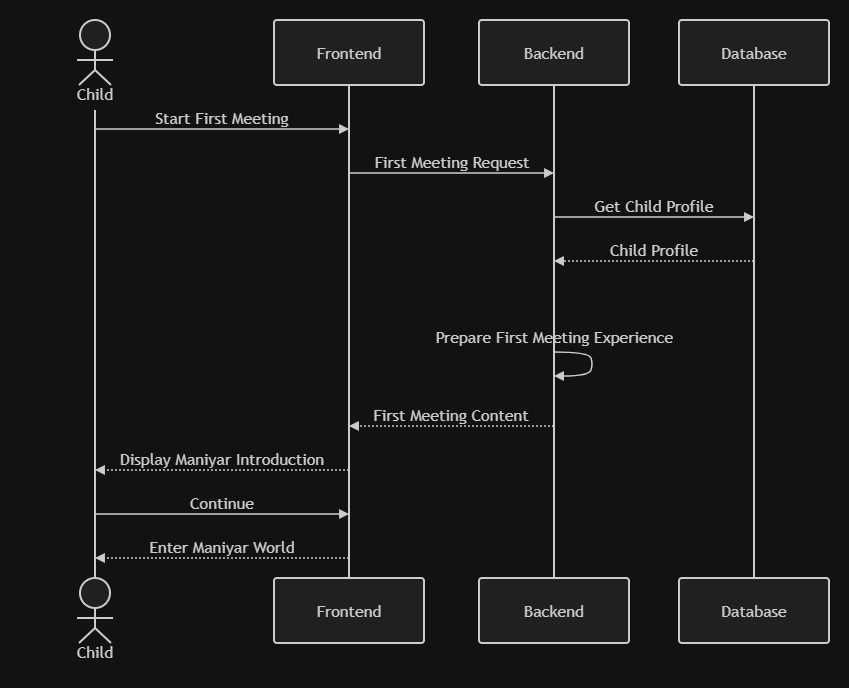

The diagram above was exported from draw.io. Its source (the exported page's mxGraphModel, read from the mxfile embedded in the PNG):
<mxGraphModel dx="934" dy="507" grid="1" gridSize="10" guides="1" tooltips="1" connect="1" arrows="1" fold="1" page="1" pageScale="1" pageWidth="850" pageHeight="1100" math="0" shadow="0">
  <root>
    <mxCell id="0" />
    <mxCell id="1" parent="0" />
    <UserObject label="" mermaidData="{&#10;  &quot;data&quot;: &quot;sequenceDiagram\n    actor Child\n    participant Frontend\n    participant Backend\n    participant Database\n\n    Child-&gt;&gt;Frontend: Start First Meeting\n    Frontend-&gt;&gt;Backend: First Meeting Request\n\n    Backend-&gt;&gt;Database: Get Child Profile\n    Database--&gt;&gt;Backend: Child Profile\n\n    Backend-&gt;&gt;Backend: Prepare First Meeting Experience\n\n    Backend--&gt;&gt;Frontend: First Meeting Content\n    Frontend--&gt;&gt;Child: Display Maniyar Introduction\n\n    Child-&gt;&gt;Frontend: Continue\n    Frontend--&gt;&gt;Child: Enter Maniyar World&quot;,&#10;  &quot;config&quot;: null&#10;}" id="eHnUvYmEbS5brTly4HoZ-18">
      <mxCell connectable="0" parent="1" style="group;transparentBounds=1;editIcon=1;lockedGroup=0;groupPadding=20;" vertex="1">
        <mxGeometry as="geometry" />
      </mxCell>
    </UserObject>
    <UserObject label="Child" mermaidId="n:Child" mermaidBaseStyle="html=1;shape=umlLifeline;perimeter=lifelinePerimeter;whiteSpace=wrap;container=1;dropTarget=0;collapsible=0;recursiveResize=0;outlineConnect=0;portConstraint=eastwest;newEdgeStyle={&quot;edgeStyle&quot;:&quot;elbowEdgeStyle&quot;,&quot;elbow&quot;:&quot;vertical&quot;,&quot;curved&quot;:0,&quot;rounded&quot;:0};lifelineDashed=0;strokeWidth=2;rounded=1;absoluteArcSize=1;arcSize=6;lifelineColor=light-dark(#9370DB,#cccccc);participant=seqActorStick;verticalAlign=bottom;align=center;spacingBottom=4;size=90;fillColor=light-dark(#ECECFF,#1f2020);strokeColor=light-dark(#9370DB,#cccccc);fontColor=light-dark(#333333,#cccccc);fontFamily=Trebuchet MS,Verdana,Arial,sans-serif;fontSize=16;" mermaidBaseValue="Child" id="eHnUvYmEbS5brTly4HoZ-19">
      <mxCell parent="eHnUvYmEbS5brTly4HoZ-18" style="html=1;shape=umlLifeline;perimeter=lifelinePerimeter;whiteSpace=wrap;container=1;dropTarget=0;collapsible=0;recursiveResize=0;outlineConnect=0;portConstraint=eastwest;newEdgeStyle={&quot;edgeStyle&quot;:&quot;elbowEdgeStyle&quot;,&quot;elbow&quot;:&quot;vertical&quot;,&quot;curved&quot;:0,&quot;rounded&quot;:0};lifelineDashed=0;strokeWidth=2;rounded=1;absoluteArcSize=1;arcSize=6;lifelineColor=light-dark(#9370DB,#cccccc);participant=seqActorStick;verticalAlign=bottom;align=center;spacingBottom=4;size=90;fillColor=light-dark(#ECECFF,#1f2020);strokeColor=light-dark(#9370DB,#cccccc);fontColor=light-dark(#333333,#cccccc);fontFamily=Trebuchet MS,Verdana,Arial,sans-serif;fontSize=16;" vertex="1">
        <mxGeometry height="558" width="150" x="40" y="260" as="geometry" />
      </mxCell>
    </UserObject>
    <mxCell id="eHnUvYmEbS5brTly4HoZ-20" parent="eHnUvYmEbS5brTly4HoZ-18" style="html=1;shape=umlLifeline;perimeter=lifelinePerimeter;whiteSpace=wrap;container=1;dropTarget=0;collapsible=0;recursiveResize=0;outlineConnect=0;portConstraint=eastwest;lifelineDashed=0;strokeWidth=2;rounded=1;absoluteArcSize=1;arcSize=6;lifelineColor=light-dark(#9370DB,#cccccc);size=90;participant=seqActorStick;verticalAlign=bottom;align=center;spacingBottom=4;fillColor=light-dark(#ECECFF,#1f2020);strokeColor=light-dark(#9370DB,#cccccc);fontColor=light-dark(#333333,#cccccc);fontFamily=Trebuchet MS,Verdana,Arial,sans-serif;fontSize=16;" value="Child" vertex="1">
      <mxGeometry height="90" width="150" x="40" y="818" as="geometry" />
    </mxCell>
    <UserObject label="Frontend" mermaidId="n:Frontend" mermaidBaseStyle="html=1;shape=umlLifeline;perimeter=lifelinePerimeter;whiteSpace=wrap;container=1;dropTarget=0;collapsible=0;recursiveResize=0;outlineConnect=0;portConstraint=eastwest;newEdgeStyle={&quot;edgeStyle&quot;:&quot;elbowEdgeStyle&quot;,&quot;elbow&quot;:&quot;vertical&quot;,&quot;curved&quot;:0,&quot;rounded&quot;:0};lifelineDashed=0;strokeWidth=2;rounded=1;absoluteArcSize=1;arcSize=6;lifelineColor=light-dark(#9370DB,#cccccc);size=65;fillColor=light-dark(#ECECFF,#1f2020);strokeColor=light-dark(#9370DB,#cccccc);fontColor=light-dark(#333333,#cccccc);fontFamily=Trebuchet MS,Verdana,Arial,sans-serif;fontSize=16;" mermaidBaseValue="Frontend" id="eHnUvYmEbS5brTly4HoZ-21">
      <mxCell parent="eHnUvYmEbS5brTly4HoZ-18" style="html=1;shape=umlLifeline;perimeter=lifelinePerimeter;whiteSpace=wrap;container=1;dropTarget=0;collapsible=0;recursiveResize=0;outlineConnect=0;portConstraint=eastwest;newEdgeStyle={&quot;edgeStyle&quot;:&quot;elbowEdgeStyle&quot;,&quot;elbow&quot;:&quot;vertical&quot;,&quot;curved&quot;:0,&quot;rounded&quot;:0};lifelineDashed=0;strokeWidth=2;rounded=1;absoluteArcSize=1;arcSize=6;lifelineColor=light-dark(#9370DB,#cccccc);size=65;fillColor=light-dark(#ECECFF,#1f2020);strokeColor=light-dark(#9370DB,#cccccc);fontColor=light-dark(#333333,#cccccc);fontFamily=Trebuchet MS,Verdana,Arial,sans-serif;fontSize=16;" vertex="1">
        <mxGeometry height="558" width="150" x="294" y="260" as="geometry" />
      </mxCell>
    </UserObject>
    <mxCell id="eHnUvYmEbS5brTly4HoZ-22" parent="eHnUvYmEbS5brTly4HoZ-18" style="html=1;rounded=1;absoluteArcSize=1;arcSize=6;verticalAlign=middle;align=center;strokeWidth=2;whiteSpace=wrap;fillColor=light-dark(#ECECFF,#1f2020);strokeColor=light-dark(#9370DB,#cccccc);fontColor=light-dark(#333333,#cccccc);fontFamily=Trebuchet MS,Verdana,Arial,sans-serif;fontSize=16;" value="Frontend" vertex="1">
      <mxGeometry height="65" width="150" x="294" y="818" as="geometry" />
    </mxCell>
    <UserObject label="Backend" mermaidId="n:Backend" mermaidBaseStyle="html=1;shape=umlLifeline;perimeter=lifelinePerimeter;whiteSpace=wrap;container=1;dropTarget=0;collapsible=0;recursiveResize=0;outlineConnect=0;portConstraint=eastwest;newEdgeStyle={&quot;edgeStyle&quot;:&quot;elbowEdgeStyle&quot;,&quot;elbow&quot;:&quot;vertical&quot;,&quot;curved&quot;:0,&quot;rounded&quot;:0};lifelineDashed=0;strokeWidth=2;rounded=1;absoluteArcSize=1;arcSize=6;lifelineColor=light-dark(#9370DB,#cccccc);size=65;fillColor=light-dark(#ECECFF,#1f2020);strokeColor=light-dark(#9370DB,#cccccc);fontColor=light-dark(#333333,#cccccc);fontFamily=Trebuchet MS,Verdana,Arial,sans-serif;fontSize=16;" mermaidBaseValue="Backend" id="eHnUvYmEbS5brTly4HoZ-23">
      <mxCell parent="eHnUvYmEbS5brTly4HoZ-18" style="html=1;shape=umlLifeline;perimeter=lifelinePerimeter;whiteSpace=wrap;container=1;dropTarget=0;collapsible=0;recursiveResize=0;outlineConnect=0;portConstraint=eastwest;newEdgeStyle={&quot;edgeStyle&quot;:&quot;elbowEdgeStyle&quot;,&quot;elbow&quot;:&quot;vertical&quot;,&quot;curved&quot;:0,&quot;rounded&quot;:0};lifelineDashed=0;strokeWidth=2;rounded=1;absoluteArcSize=1;arcSize=6;lifelineColor=light-dark(#9370DB,#cccccc);size=65;fillColor=light-dark(#ECECFF,#1f2020);strokeColor=light-dark(#9370DB,#cccccc);fontColor=light-dark(#333333,#cccccc);fontFamily=Trebuchet MS,Verdana,Arial,sans-serif;fontSize=16;" vertex="1">
        <mxGeometry height="558" width="150" x="499" y="260" as="geometry" />
      </mxCell>
    </UserObject>
    <mxCell id="eHnUvYmEbS5brTly4HoZ-24" parent="eHnUvYmEbS5brTly4HoZ-18" style="html=1;rounded=1;absoluteArcSize=1;arcSize=6;verticalAlign=middle;align=center;strokeWidth=2;whiteSpace=wrap;fillColor=light-dark(#ECECFF,#1f2020);strokeColor=light-dark(#9370DB,#cccccc);fontColor=light-dark(#333333,#cccccc);fontFamily=Trebuchet MS,Verdana,Arial,sans-serif;fontSize=16;" value="Backend" vertex="1">
      <mxGeometry height="65" width="150" x="499" y="818" as="geometry" />
    </mxCell>
    <UserObject label="Database" mermaidId="n:Database" mermaidBaseStyle="html=1;shape=umlLifeline;perimeter=lifelinePerimeter;whiteSpace=wrap;container=1;dropTarget=0;collapsible=0;recursiveResize=0;outlineConnect=0;portConstraint=eastwest;newEdgeStyle={&quot;edgeStyle&quot;:&quot;elbowEdgeStyle&quot;,&quot;elbow&quot;:&quot;vertical&quot;,&quot;curved&quot;:0,&quot;rounded&quot;:0};lifelineDashed=0;strokeWidth=2;rounded=1;absoluteArcSize=1;arcSize=6;lifelineColor=light-dark(#9370DB,#cccccc);size=65;fillColor=light-dark(#ECECFF,#1f2020);strokeColor=light-dark(#9370DB,#cccccc);fontColor=light-dark(#333333,#cccccc);fontFamily=Trebuchet MS,Verdana,Arial,sans-serif;fontSize=16;" mermaidBaseValue="Database" id="eHnUvYmEbS5brTly4HoZ-25">
      <mxCell parent="eHnUvYmEbS5brTly4HoZ-18" style="html=1;shape=umlLifeline;perimeter=lifelinePerimeter;whiteSpace=wrap;container=1;dropTarget=0;collapsible=0;recursiveResize=0;outlineConnect=0;portConstraint=eastwest;newEdgeStyle={&quot;edgeStyle&quot;:&quot;elbowEdgeStyle&quot;,&quot;elbow&quot;:&quot;vertical&quot;,&quot;curved&quot;:0,&quot;rounded&quot;:0};lifelineDashed=0;strokeWidth=2;rounded=1;absoluteArcSize=1;arcSize=6;lifelineColor=light-dark(#9370DB,#cccccc);size=65;fillColor=light-dark(#ECECFF,#1f2020);strokeColor=light-dark(#9370DB,#cccccc);fontColor=light-dark(#333333,#cccccc);fontFamily=Trebuchet MS,Verdana,Arial,sans-serif;fontSize=16;" vertex="1">
        <mxGeometry height="558" width="150" x="699" y="260" as="geometry" />
      </mxCell>
    </UserObject>
    <mxCell id="eHnUvYmEbS5brTly4HoZ-26" parent="eHnUvYmEbS5brTly4HoZ-18" style="html=1;rounded=1;absoluteArcSize=1;arcSize=6;verticalAlign=middle;align=center;strokeWidth=2;whiteSpace=wrap;fillColor=light-dark(#ECECFF,#1f2020);strokeColor=light-dark(#9370DB,#cccccc);fontColor=light-dark(#333333,#cccccc);fontFamily=Trebuchet MS,Verdana,Arial,sans-serif;fontSize=16;" value="Database" vertex="1">
      <mxGeometry height="65" width="150" x="699" y="818" as="geometry" />
    </mxCell>
    <UserObject label="Start First Meeting" mermaidId="e:Child-&gt;Frontend#0" mermaidBaseStyle="endArrow=block;verticalAlign=bottom;edgeStyle=elbowEdgeStyle;elbow=vertical;curved=0;rounded=0;fontSize=16;labelBackgroundColor=none;strokeWidth=1.5;strokeColor=light-dark(#333333,#cccccc);fontColor=light-dark(#333333,#cccccc);fontFamily=Trebuchet MS,Verdana,Arial,sans-serif;" mermaidBaseValue="Start First Meeting" id="eHnUvYmEbS5brTly4HoZ-27">
      <mxCell edge="1" parent="eHnUvYmEbS5brTly4HoZ-18" style="endArrow=block;verticalAlign=bottom;edgeStyle=elbowEdgeStyle;elbow=vertical;curved=0;rounded=0;fontSize=16;labelBackgroundColor=none;strokeWidth=1.5;strokeColor=light-dark(#333333,#cccccc);fontColor=light-dark(#333333,#cccccc);fontFamily=Trebuchet MS,Verdana,Arial,sans-serif;">
        <mxGeometry relative="1" as="geometry">
          <Array as="points">
            <mxPoint x="242" y="369" />
          </Array>
          <mxPoint x="115" y="369" as="sourcePoint" />
          <mxPoint x="369" y="369" as="targetPoint" />
        </mxGeometry>
      </mxCell>
    </UserObject>
    <UserObject label="First Meeting Request" mermaidId="e:Frontend-&gt;Backend#0" mermaidBaseStyle="endArrow=block;verticalAlign=bottom;edgeStyle=elbowEdgeStyle;elbow=vertical;curved=0;rounded=0;fontSize=16;labelBackgroundColor=none;strokeWidth=1.5;strokeColor=light-dark(#333333,#cccccc);fontColor=light-dark(#333333,#cccccc);fontFamily=Trebuchet MS,Verdana,Arial,sans-serif;" mermaidBaseValue="First Meeting Request" id="eHnUvYmEbS5brTly4HoZ-28">
      <mxCell edge="1" parent="eHnUvYmEbS5brTly4HoZ-18" style="endArrow=block;verticalAlign=bottom;edgeStyle=elbowEdgeStyle;elbow=vertical;curved=0;rounded=0;fontSize=16;labelBackgroundColor=none;strokeWidth=1.5;strokeColor=light-dark(#333333,#cccccc);fontColor=light-dark(#333333,#cccccc);fontFamily=Trebuchet MS,Verdana,Arial,sans-serif;">
        <mxGeometry relative="1" as="geometry">
          <Array as="points">
            <mxPoint x="472" y="413" />
          </Array>
          <mxPoint x="369" y="413" as="sourcePoint" />
          <mxPoint x="574" y="413" as="targetPoint" />
        </mxGeometry>
      </mxCell>
    </UserObject>
    <UserObject label="Get Child Profile" mermaidId="e:Backend-&gt;Database#0" mermaidBaseStyle="endArrow=block;verticalAlign=bottom;edgeStyle=elbowEdgeStyle;elbow=vertical;curved=0;rounded=0;fontSize=16;labelBackgroundColor=none;strokeWidth=1.5;strokeColor=light-dark(#333333,#cccccc);fontColor=light-dark(#333333,#cccccc);fontFamily=Trebuchet MS,Verdana,Arial,sans-serif;" mermaidBaseValue="Get Child Profile" id="eHnUvYmEbS5brTly4HoZ-29">
      <mxCell edge="1" parent="eHnUvYmEbS5brTly4HoZ-18" style="endArrow=block;verticalAlign=bottom;edgeStyle=elbowEdgeStyle;elbow=vertical;curved=0;rounded=0;fontSize=16;labelBackgroundColor=none;strokeWidth=1.5;strokeColor=light-dark(#333333,#cccccc);fontColor=light-dark(#333333,#cccccc);fontFamily=Trebuchet MS,Verdana,Arial,sans-serif;">
        <mxGeometry relative="1" as="geometry">
          <Array as="points">
            <mxPoint x="674" y="457" />
          </Array>
          <mxPoint x="574" y="457" as="sourcePoint" />
          <mxPoint x="774" y="457" as="targetPoint" />
        </mxGeometry>
      </mxCell>
    </UserObject>
    <UserObject label="Child Profile" mermaidId="e:Database-&gt;Backend#0" mermaidBaseStyle="dashed=1;fixDash=1;dashPattern=2 2;endArrow=block;verticalAlign=bottom;edgeStyle=elbowEdgeStyle;elbow=vertical;curved=0;rounded=0;fontSize=16;labelBackgroundColor=none;strokeWidth=1.5;strokeColor=light-dark(#333333,#cccccc);fontColor=light-dark(#333333,#cccccc);fontFamily=Trebuchet MS,Verdana,Arial,sans-serif;" mermaidBaseValue="Child Profile" id="eHnUvYmEbS5brTly4HoZ-30">
      <mxCell edge="1" parent="eHnUvYmEbS5brTly4HoZ-18" style="dashed=1;fixDash=1;dashPattern=2 2;endArrow=block;verticalAlign=bottom;edgeStyle=elbowEdgeStyle;elbow=vertical;curved=0;rounded=0;fontSize=16;labelBackgroundColor=none;strokeWidth=1.5;strokeColor=light-dark(#333333,#cccccc);fontColor=light-dark(#333333,#cccccc);fontFamily=Trebuchet MS,Verdana,Arial,sans-serif;">
        <mxGeometry relative="1" as="geometry">
          <Array as="points">
            <mxPoint x="674" y="501" />
          </Array>
          <mxPoint x="774" y="501" as="sourcePoint" />
          <mxPoint x="574" y="501" as="targetPoint" />
        </mxGeometry>
      </mxCell>
    </UserObject>
    <UserObject label="" mermaidId="e:Backend-&gt;Backend#0" mermaidBaseStyle="edgeStyle=none;curved=1;endArrow=block;verticalAlign=bottom;align=center;fontSize=16;labelBackgroundColor=none;strokeWidth=1.5;strokeColor=light-dark(#333333,#cccccc);fontColor=light-dark(#333333,#cccccc);fontFamily=Trebuchet MS,Verdana,Arial,sans-serif;" mermaidBaseValue="" id="eHnUvYmEbS5brTly4HoZ-31">
      <mxCell edge="1" parent="eHnUvYmEbS5brTly4HoZ-18" style="edgeStyle=none;curved=1;endArrow=block;verticalAlign=bottom;align=center;fontSize=16;labelBackgroundColor=none;strokeWidth=1.5;strokeColor=light-dark(#333333,#cccccc);fontColor=light-dark(#333333,#cccccc);fontFamily=Trebuchet MS,Verdana,Arial,sans-serif;rounded=0;">
        <mxGeometry relative="1" as="geometry">
          <Array as="points">
            <mxPoint x="609" y="592" />
            <mxPoint x="613" y="604" />
            <mxPoint x="609" y="616" />
          </Array>
          <mxPoint x="574" y="592" as="sourcePoint" />
          <mxPoint x="574" y="616" as="targetPoint" />
        </mxGeometry>
      </mxCell>
    </UserObject>
    <mxCell id="eHnUvYmEbS5brTly4HoZ-32" parent="eHnUvYmEbS5brTly4HoZ-18" style="text;html=1;strokeColor=none;fillColor=none;align=center;verticalAlign=middle;fontFamily=Trebuchet MS,Verdana,Arial,sans-serif;fontSize=16;fontColor=light-dark(#333333,#cccccc);" value="Prepare First Meeting Experience" vertex="1">
      <mxGeometry height="18" width="200" x="474" y="568" as="geometry" />
    </mxCell>
    <UserObject label="First Meeting Content" mermaidId="e:Backend-&gt;Frontend#0" mermaidBaseStyle="dashed=1;fixDash=1;dashPattern=2 2;endArrow=block;verticalAlign=bottom;edgeStyle=elbowEdgeStyle;elbow=vertical;curved=0;rounded=0;fontSize=16;labelBackgroundColor=none;strokeWidth=1.5;strokeColor=light-dark(#333333,#cccccc);fontColor=light-dark(#333333,#cccccc);fontFamily=Trebuchet MS,Verdana,Arial,sans-serif;" mermaidBaseValue="First Meeting Content" id="eHnUvYmEbS5brTly4HoZ-33">
      <mxCell edge="1" parent="eHnUvYmEbS5brTly4HoZ-18" style="dashed=1;fixDash=1;dashPattern=2 2;endArrow=block;verticalAlign=bottom;edgeStyle=elbowEdgeStyle;elbow=vertical;curved=0;rounded=0;fontSize=16;labelBackgroundColor=none;strokeWidth=1.5;strokeColor=light-dark(#333333,#cccccc);fontColor=light-dark(#333333,#cccccc);fontFamily=Trebuchet MS,Verdana,Arial,sans-serif;">
        <mxGeometry relative="1" as="geometry">
          <Array as="points">
            <mxPoint x="472" y="666" />
          </Array>
          <mxPoint x="574" y="666" as="sourcePoint" />
          <mxPoint x="369" y="666" as="targetPoint" />
        </mxGeometry>
      </mxCell>
    </UserObject>
    <UserObject label="Display Maniyar Introduction" mermaidId="e:Frontend-&gt;Child#0" mermaidBaseStyle="dashed=1;fixDash=1;dashPattern=2 2;endArrow=block;verticalAlign=bottom;edgeStyle=elbowEdgeStyle;elbow=vertical;curved=0;rounded=0;fontSize=16;labelBackgroundColor=none;strokeWidth=1.5;strokeColor=light-dark(#333333,#cccccc);fontColor=light-dark(#333333,#cccccc);fontFamily=Trebuchet MS,Verdana,Arial,sans-serif;" mermaidBaseValue="Display Maniyar Introduction" id="eHnUvYmEbS5brTly4HoZ-34">
      <mxCell edge="1" parent="eHnUvYmEbS5brTly4HoZ-18" style="dashed=1;fixDash=1;dashPattern=2 2;endArrow=block;verticalAlign=bottom;edgeStyle=elbowEdgeStyle;elbow=vertical;curved=0;rounded=0;fontSize=16;labelBackgroundColor=none;strokeWidth=1.5;strokeColor=light-dark(#333333,#cccccc);fontColor=light-dark(#333333,#cccccc);fontFamily=Trebuchet MS,Verdana,Arial,sans-serif;">
        <mxGeometry relative="1" as="geometry">
          <Array as="points">
            <mxPoint x="242" y="710" />
          </Array>
          <mxPoint x="369" y="710" as="sourcePoint" />
          <mxPoint x="115" y="710" as="targetPoint" />
        </mxGeometry>
      </mxCell>
    </UserObject>
    <UserObject label="Continue" mermaidId="e:Child-&gt;Frontend#1" mermaidBaseStyle="endArrow=block;verticalAlign=bottom;edgeStyle=elbowEdgeStyle;elbow=vertical;curved=0;rounded=0;fontSize=16;labelBackgroundColor=none;strokeWidth=1.5;strokeColor=light-dark(#333333,#cccccc);fontColor=light-dark(#333333,#cccccc);fontFamily=Trebuchet MS,Verdana,Arial,sans-serif;" mermaidBaseValue="Continue" id="eHnUvYmEbS5brTly4HoZ-35">
      <mxCell edge="1" parent="eHnUvYmEbS5brTly4HoZ-18" style="endArrow=block;verticalAlign=bottom;edgeStyle=elbowEdgeStyle;elbow=vertical;curved=0;rounded=0;fontSize=16;labelBackgroundColor=none;strokeWidth=1.5;strokeColor=light-dark(#333333,#cccccc);fontColor=light-dark(#333333,#cccccc);fontFamily=Trebuchet MS,Verdana,Arial,sans-serif;">
        <mxGeometry relative="1" as="geometry">
          <Array as="points">
            <mxPoint x="242" y="754" />
          </Array>
          <mxPoint x="115" y="754" as="sourcePoint" />
          <mxPoint x="369" y="754" as="targetPoint" />
        </mxGeometry>
      </mxCell>
    </UserObject>
    <UserObject label="Enter Maniyar World" mermaidId="e:Frontend-&gt;Child#1" mermaidBaseStyle="dashed=1;fixDash=1;dashPattern=2 2;endArrow=block;verticalAlign=bottom;edgeStyle=elbowEdgeStyle;elbow=vertical;curved=0;rounded=0;fontSize=16;labelBackgroundColor=none;strokeWidth=1.5;strokeColor=light-dark(#333333,#cccccc);fontColor=light-dark(#333333,#cccccc);fontFamily=Trebuchet MS,Verdana,Arial,sans-serif;" mermaidBaseValue="Enter Maniyar World" id="eHnUvYmEbS5brTly4HoZ-36">
      <mxCell edge="1" parent="eHnUvYmEbS5brTly4HoZ-18" style="dashed=1;fixDash=1;dashPattern=2 2;endArrow=block;verticalAlign=bottom;edgeStyle=elbowEdgeStyle;elbow=vertical;curved=0;rounded=0;fontSize=16;labelBackgroundColor=none;strokeWidth=1.5;strokeColor=light-dark(#333333,#cccccc);fontColor=light-dark(#333333,#cccccc);fontFamily=Trebuchet MS,Verdana,Arial,sans-serif;">
        <mxGeometry relative="1" as="geometry">
          <Array as="points">
            <mxPoint x="242" y="798" />
          </Array>
          <mxPoint x="369" y="798" as="sourcePoint" />
          <mxPoint x="115" y="798" as="targetPoint" />
        </mxGeometry>
      </mxCell>
    </UserObject>
  </root>
</mxGraphModel>